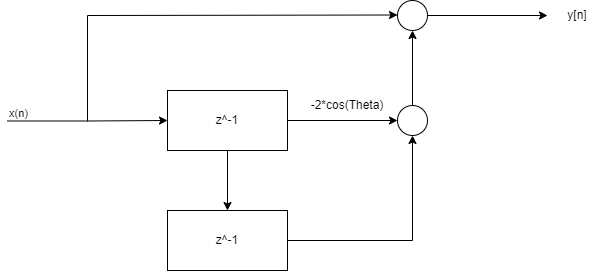

The diagram above was exported from draw.io. Its source (the exported page's mxGraphModel, read from the mxfile embedded in the PNG):
<mxGraphModel dx="1050" dy="540" grid="1" gridSize="10" guides="1" tooltips="1" connect="1" arrows="1" fold="1" page="1" pageScale="1" pageWidth="850" pageHeight="1100" math="0" shadow="0">
  <root>
    <mxCell id="0" />
    <mxCell id="1" parent="0" />
    <mxCell id="WWkByTG3LLSCuEpBMg1M-14" style="edgeStyle=orthogonalEdgeStyle;rounded=0;orthogonalLoop=1;jettySize=auto;html=1;exitX=1;exitY=0.5;exitDx=0;exitDy=0;" edge="1" parent="1" source="WWkByTG3LLSCuEpBMg1M-2" target="WWkByTG3LLSCuEpBMg1M-13">
      <mxGeometry relative="1" as="geometry" />
    </mxCell>
    <mxCell id="WWkByTG3LLSCuEpBMg1M-18" style="edgeStyle=none;rounded=0;orthogonalLoop=1;jettySize=auto;html=1;exitX=0.5;exitY=1;exitDx=0;exitDy=0;entryX=0.5;entryY=0;entryDx=0;entryDy=0;" edge="1" parent="1" source="WWkByTG3LLSCuEpBMg1M-2" target="WWkByTG3LLSCuEpBMg1M-17">
      <mxGeometry relative="1" as="geometry" />
    </mxCell>
    <mxCell id="WWkByTG3LLSCuEpBMg1M-2" value="z^-1" style="rounded=0;whiteSpace=wrap;html=1;" vertex="1" parent="1">
      <mxGeometry x="220" y="240" width="120" height="60" as="geometry" />
    </mxCell>
    <mxCell id="WWkByTG3LLSCuEpBMg1M-3" value="" style="endArrow=classic;html=1;rounded=0;" edge="1" parent="1">
      <mxGeometry relative="1" as="geometry">
        <mxPoint x="60" y="270.5" as="sourcePoint" />
        <mxPoint x="220" y="270" as="targetPoint" />
        <Array as="points">
          <mxPoint x="140" y="270.5" />
        </Array>
      </mxGeometry>
    </mxCell>
    <mxCell id="WWkByTG3LLSCuEpBMg1M-5" value="x(n)" style="edgeLabel;resizable=0;html=1;align=left;verticalAlign=bottom;" connectable="0" vertex="1" parent="WWkByTG3LLSCuEpBMg1M-3">
      <mxGeometry x="-1" relative="1" as="geometry" />
    </mxCell>
    <mxCell id="WWkByTG3LLSCuEpBMg1M-21" style="edgeStyle=none;rounded=0;orthogonalLoop=1;jettySize=auto;html=1;exitX=1;exitY=0.5;exitDx=0;exitDy=0;" edge="1" parent="1" source="WWkByTG3LLSCuEpBMg1M-8">
      <mxGeometry relative="1" as="geometry">
        <mxPoint x="600" y="165" as="targetPoint" />
      </mxGeometry>
    </mxCell>
    <mxCell id="WWkByTG3LLSCuEpBMg1M-8" value="" style="ellipse;whiteSpace=wrap;html=1;aspect=fixed;" vertex="1" parent="1">
      <mxGeometry x="450" y="150" width="30" height="30" as="geometry" />
    </mxCell>
    <mxCell id="WWkByTG3LLSCuEpBMg1M-11" value="-2*cos(Theta)" style="text;html=1;strokeColor=none;fillColor=none;align=center;verticalAlign=middle;whiteSpace=wrap;rounded=0;" vertex="1" parent="1">
      <mxGeometry x="370" y="240" width="60" height="30" as="geometry" />
    </mxCell>
    <mxCell id="WWkByTG3LLSCuEpBMg1M-20" style="edgeStyle=none;rounded=0;orthogonalLoop=1;jettySize=auto;html=1;exitX=0.5;exitY=0;exitDx=0;exitDy=0;entryX=0.5;entryY=1;entryDx=0;entryDy=0;" edge="1" parent="1" source="WWkByTG3LLSCuEpBMg1M-13" target="WWkByTG3LLSCuEpBMg1M-8">
      <mxGeometry relative="1" as="geometry" />
    </mxCell>
    <mxCell id="WWkByTG3LLSCuEpBMg1M-13" value="" style="ellipse;whiteSpace=wrap;html=1;aspect=fixed;" vertex="1" parent="1">
      <mxGeometry x="450" y="255" width="30" height="30" as="geometry" />
    </mxCell>
    <mxCell id="WWkByTG3LLSCuEpBMg1M-15" value="" style="edgeStyle=none;orthogonalLoop=1;jettySize=auto;html=1;rounded=0;" edge="1" parent="1">
      <mxGeometry width="80" relative="1" as="geometry">
        <mxPoint x="140" y="270" as="sourcePoint" />
        <mxPoint x="450" y="164.5" as="targetPoint" />
        <Array as="points">
          <mxPoint x="140" y="165" />
        </Array>
      </mxGeometry>
    </mxCell>
    <mxCell id="WWkByTG3LLSCuEpBMg1M-19" style="edgeStyle=none;rounded=0;orthogonalLoop=1;jettySize=auto;html=1;exitX=1;exitY=0.5;exitDx=0;exitDy=0;entryX=0.5;entryY=1;entryDx=0;entryDy=0;" edge="1" parent="1" source="WWkByTG3LLSCuEpBMg1M-17" target="WWkByTG3LLSCuEpBMg1M-13">
      <mxGeometry relative="1" as="geometry">
        <Array as="points">
          <mxPoint x="465" y="390" />
        </Array>
      </mxGeometry>
    </mxCell>
    <mxCell id="WWkByTG3LLSCuEpBMg1M-17" value="z^-1" style="rounded=0;whiteSpace=wrap;html=1;" vertex="1" parent="1">
      <mxGeometry x="220" y="360" width="120" height="60" as="geometry" />
    </mxCell>
    <mxCell id="WWkByTG3LLSCuEpBMg1M-22" value="y[n]" style="text;html=1;strokeColor=none;fillColor=none;align=center;verticalAlign=middle;whiteSpace=wrap;rounded=0;" vertex="1" parent="1">
      <mxGeometry x="600" y="150" width="60" height="30" as="geometry" />
    </mxCell>
  </root>
</mxGraphModel>